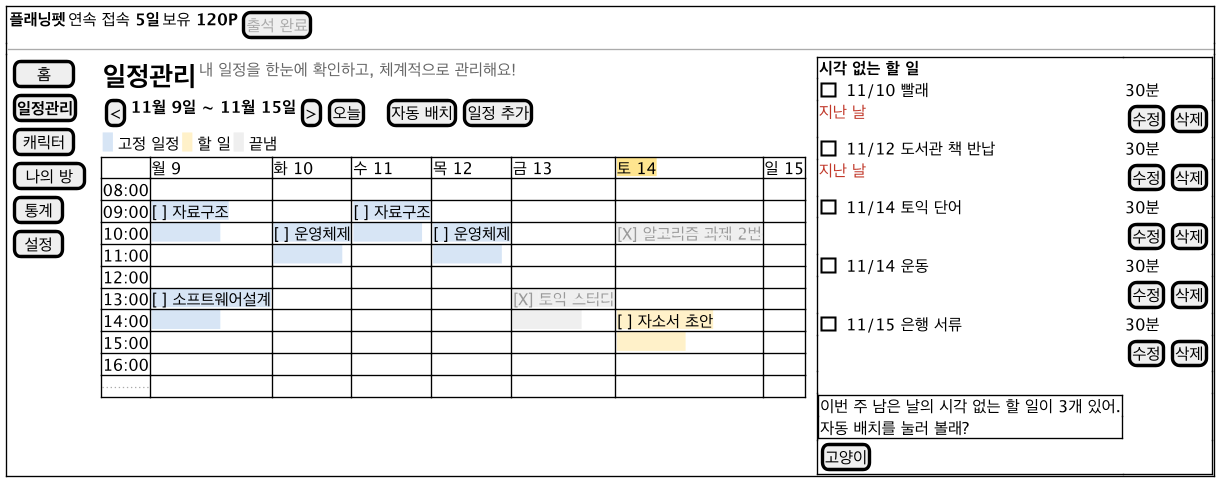

The diagram above was rendered by PlantUML. Its source (embedded in the PNG):
@startsalt ui-schedule
!include ui-common.iuml
{+
  { <b>플래닝펫</b> | 연속 접속 <b>5일</b> | 보유 <b>120P</b> | [<color:#AAAAAA>출석 완료</color>] }
  --
  {
    {
      [  홈  ]
      [<b>일정관리</b>]
      [ 캐릭터 ]
      [ 나의 방 ]
      [ 통계 ]
      [ 설정 ]
    } | . |
    {
      { <size:20><b>일정관리</b></size> | <color:#666666>내 일정을 한눈에 확인하고, 체계적으로 관리해요!</color> }
      { [<] | <b>11월 9일 ~ 11월 15일</b> | [>] | [오늘] | . | . | [자동 배치] | [일정 추가] }
      { <back:#D6E4F5>  </back> 고정 일정 | <back:#FFF1C9>  </back> 할 일 | <back:#EEEEEE>  </back> 끝냄 }
      {#
        .     | 월 9 | 화 10 | 수 11 | 목 12 | 금 13 | <back:#FFE58F>토 14</back> | 일 15
        08:00 | . | . | . | . | . | . | .
        09:00 | <back:#D6E4F5>[ ] 자료구조</back> | . | <back:#D6E4F5>[ ] 자료구조</back> | . | . | . | .
        10:00 | <back:#D6E4F5>　　　　　</back> | <back:#D6E4F5>[ ] 운영체제</back> | <back:#D6E4F5>　　　　　</back> | <back:#D6E4F5>[ ] 운영체제</back> | . | <back:#EEEEEE><color:#999999>[X] <s>알고리즘 과제 2번</s></color></back> | .
        11:00 | . | <back:#D6E4F5>　　　　　</back> | . | <back:#D6E4F5>　　　　　</back> | . | . | .
        12:00 | . | . | . | . | . | . | .
        13:00 | <back:#D6E4F5>[ ] 소프트웨어설계</back> | . | . | . | <back:#EEEEEE><color:#999999>[X] <s>토익 스터디</s></color></back> | . | .
        14:00 | <back:#D6E4F5>　　　　　</back> | . | . | . | <back:#EEEEEE>　　　　　</back> | <back:#FFF1C9>[ ] 자소서 초안</back> | .
        15:00 | . | . | . | . | . | <back:#FFF1C9>　　　　　</back> | .
        16:00 | . | . | . | . | . | . | .
        ...   | . | . | . | . | . | . | .
      }
    } | . |
    {+
      <b>시각 없는 할 일</b> | .
      [ ] 11/10 빨래 | 30분
      <color:#C0392B>지난 날</color> | { [수정] | [삭제] }
      [ ] 11/12 도서관 책 반납 | 30분
      <color:#C0392B>지난 날</color> | { [수정] | [삭제] }
      [ ] 11/14 토익 단어 | 30분
      . | { [수정] | [삭제] }
      [ ] 11/14 운동 | 30분
      . | { [수정] | [삭제] }
      [ ] 11/15 은행 서류 | 30분
      . | { [수정] | [삭제] }
      . | .
      {+ 이번 주 남은 날의 시각 없는 할 일이 3개 있어.
 자동 배치를 눌러 볼래? } | .
      [고양이] | .
    }
  }
}
@endsalt